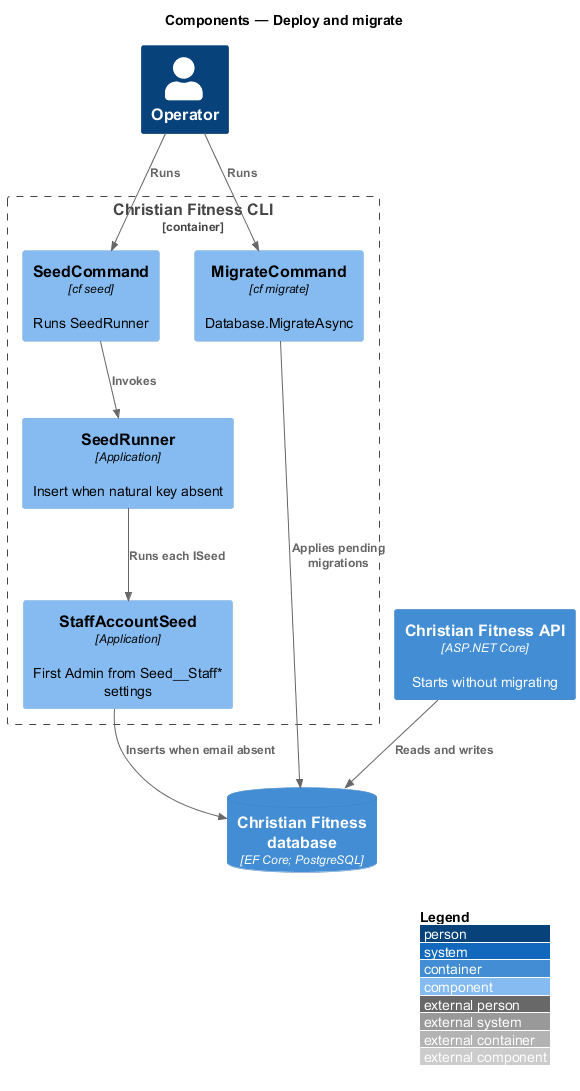

The diagram above was rendered by PlantUML. Its source (embedded in the PNG):
@startuml
!include <C4/C4_Component>
LAYOUT_WITH_LEGEND()
title Components — Deploy and migrate

Person(operator, "Operator", "")
Container_Boundary(cli, "Christian Fitness CLI") {
  Component(mig, "MigrateCommand", "cf migrate", "Database.MigrateAsync")
  Component(seed, "SeedCommand", "cf seed", "Runs SeedRunner")
  Component(runner, "SeedRunner", "Application", "Insert when natural key absent")
  Component(staff, "StaffAccountSeed", "Application", "First Admin from Seed__Staff* settings")
}
ContainerDb(db, "Christian Fitness database", "EF Core; PostgreSQL", "")
Container(api, "Christian Fitness API", "ASP.NET Core", "Starts without migrating")
Rel(operator, mig, "Runs")
Rel(operator, seed, "Runs")
Rel(mig, db, "Applies pending migrations")
Rel(seed, runner, "Invokes")
Rel(runner, staff, "Runs each ISeed")
Rel(staff, db, "Inserts when email absent")
Rel(api, db, "Reads and writes")
@enduml